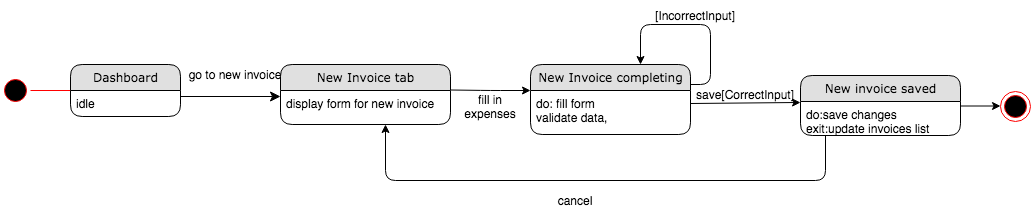

The diagram above was exported from draw.io. Its source (the exported page's mxGraphModel, read from the mxfile embedded in the PNG):
<mxGraphModel dx="946" dy="597" grid="1" gridSize="10" guides="1" tooltips="1" connect="1" arrows="1" fold="1" page="1" pageScale="1" pageWidth="1100" pageHeight="850" background="#ffffff" math="0" shadow="0">
  <root>
    <mxCell id="0" />
    <mxCell id="1" parent="0" />
    <mxCell id="21ea969265ad0168-39" style="edgeStyle=orthogonalEdgeStyle;html=1;labelBackgroundColor=none;startFill=0;startSize=8;endFill=1;endSize=8;fontFamily=Verdana;fontSize=12;exitX=1;exitY=0.5;" parent="1" edge="1">
      <mxGeometry relative="1" as="geometry">
        <Array as="points" />
        <mxPoint x="250" y="106" as="sourcePoint" />
        <mxPoint x="350" y="106" as="targetPoint" />
      </mxGeometry>
    </mxCell>
    <mxCell id="Hgtj_GoyG-KB-VZRIQT7-10" value="[IncorrectInput]" style="text;html=1;strokeColor=none;fillColor=none;align=center;verticalAlign=middle;whiteSpace=wrap;rounded=0;" parent="1" vertex="1">
      <mxGeometry x="730" y="10" width="70" height="30" as="geometry" />
    </mxCell>
    <mxCell id="Hgtj_GoyG-KB-VZRIQT7-16" value="" style="ellipse;html=1;shape=endState;fillColor=#000000;strokeColor=#ff0000;" parent="1" vertex="1">
      <mxGeometry x="1070" y="101" width="30" height="30" as="geometry" />
    </mxCell>
    <mxCell id="Hgtj_GoyG-KB-VZRIQT7-17" value="" style="ellipse;html=1;shape=startState;fillColor=#000000;strokeColor=#ff0000;" parent="1" vertex="1">
      <mxGeometry x="70" y="85" width="30" height="30" as="geometry" />
    </mxCell>
    <mxCell id="Hgtj_GoyG-KB-VZRIQT7-18" value="" style="edgeStyle=orthogonalEdgeStyle;html=1;verticalAlign=bottom;endArrow=open;endSize=8;strokeColor=#ff0000;" parent="1" source="Hgtj_GoyG-KB-VZRIQT7-17" edge="1">
      <mxGeometry relative="1" as="geometry">
        <mxPoint x="160" y="100" as="targetPoint" />
      </mxGeometry>
    </mxCell>
    <mxCell id="Hgtj_GoyG-KB-VZRIQT7-23" value="" style="endArrow=classic;html=1;" parent="1" edge="1">
      <mxGeometry width="50" height="50" relative="1" as="geometry">
        <mxPoint x="1014.5" y="115.5" as="sourcePoint" />
        <mxPoint x="1070" y="115.5" as="targetPoint" />
      </mxGeometry>
    </mxCell>
    <mxCell id="Hgtj_GoyG-KB-VZRIQT7-26" value="go to new invoice" style="text;html=1;strokeColor=none;fillColor=none;align=center;verticalAlign=middle;whiteSpace=wrap;rounded=0;" parent="1" vertex="1">
      <mxGeometry x="250" y="74" width="110" height="20" as="geometry" />
    </mxCell>
    <mxCell id="Hgtj_GoyG-KB-VZRIQT7-27" value="" style="edgeStyle=segmentEdgeStyle;endArrow=classic;html=1;" parent="1" edge="1">
      <mxGeometry width="50" height="50" relative="1" as="geometry">
        <mxPoint x="760" y="94" as="sourcePoint" />
        <mxPoint x="710" y="74" as="targetPoint" />
        <Array as="points">
          <mxPoint x="760" y="94" />
          <mxPoint x="780" y="94" />
          <mxPoint x="780" y="34" />
          <mxPoint x="710" y="34" />
        </Array>
      </mxGeometry>
    </mxCell>
    <mxCell id="Hgtj_GoyG-KB-VZRIQT7-28" value="" style="endArrow=classic;html=1;" parent="1" edge="1">
      <mxGeometry width="50" height="50" relative="1" as="geometry">
        <mxPoint x="520" y="99.5" as="sourcePoint" />
        <mxPoint x="600" y="100" as="targetPoint" />
        <Array as="points">
          <mxPoint x="560" y="100" />
        </Array>
      </mxGeometry>
    </mxCell>
    <mxCell id="21ea969265ad0168-6" value="Dashboard" style="swimlane;html=1;fontStyle=0;childLayout=stackLayout;horizontal=1;startSize=26;fillColor=#e0e0e0;horizontalStack=0;resizeParent=1;resizeLast=0;collapsible=1;marginBottom=0;swimlaneFillColor=#ffffff;align=center;rounded=1;shadow=0;comic=0;labelBackgroundColor=none;strokeWidth=1;fontFamily=Verdana;fontSize=12" parent="1" vertex="1">
      <mxGeometry x="140" y="74" width="110" height="52" as="geometry" />
    </mxCell>
    <mxCell id="21ea969265ad0168-7" value="idle" style="text;html=1;strokeColor=none;fillColor=none;spacingLeft=4;spacingRight=4;whiteSpace=wrap;overflow=hidden;rotatable=0;points=[[0,0.5],[1,0.5]];portConstraint=eastwest;" parent="21ea969265ad0168-6" vertex="1">
      <mxGeometry y="26" width="110" height="26" as="geometry" />
    </mxCell>
    <mxCell id="Hgtj_GoyG-KB-VZRIQT7-32" value="cancel" style="text;html=1;strokeColor=none;fillColor=none;align=center;verticalAlign=middle;whiteSpace=wrap;rounded=0;" parent="1" vertex="1">
      <mxGeometry x="590" y="200" width="110" height="20" as="geometry" />
    </mxCell>
    <mxCell id="Cqn9fgDsuQAYlUK2VSuY-1" value="fill in expenses" style="text;html=1;strokeColor=none;fillColor=none;align=center;verticalAlign=middle;whiteSpace=wrap;rounded=0;" parent="1" vertex="1">
      <mxGeometry x="540" y="106" width="40" height="20" as="geometry" />
    </mxCell>
    <mxCell id="Hgtj_GoyG-KB-VZRIQT7-1" value="New Invoice tab" style="swimlane;html=1;fontStyle=0;childLayout=stackLayout;horizontal=1;startSize=26;fillColor=#e0e0e0;horizontalStack=0;resizeParent=1;resizeLast=0;collapsible=1;marginBottom=0;swimlaneFillColor=#ffffff;align=center;rounded=1;shadow=0;comic=0;labelBackgroundColor=none;strokeWidth=1;fontFamily=Verdana;fontSize=12" parent="1" vertex="1">
      <mxGeometry x="350" y="74" width="170" height="60" as="geometry" />
    </mxCell>
    <mxCell id="Hgtj_GoyG-KB-VZRIQT7-2" value="display form for new invoice" style="text;html=1;strokeColor=none;fillColor=none;spacingLeft=4;spacingRight=4;whiteSpace=wrap;overflow=hidden;rotatable=0;points=[[0,0.5],[1,0.5]];portConstraint=eastwest;" parent="Hgtj_GoyG-KB-VZRIQT7-1" vertex="1">
      <mxGeometry y="26" width="170" height="34" as="geometry" />
    </mxCell>
    <mxCell id="Hgtj_GoyG-KB-VZRIQT7-5" value="New Invoice completing" style="swimlane;html=1;fontStyle=0;childLayout=stackLayout;horizontal=1;startSize=26;fillColor=#e0e0e0;horizontalStack=0;resizeParent=1;resizeLast=0;collapsible=1;marginBottom=0;swimlaneFillColor=#ffffff;align=center;rounded=1;shadow=0;comic=0;labelBackgroundColor=none;strokeWidth=1;fontFamily=Verdana;fontSize=12" parent="1" vertex="1">
      <mxGeometry x="600" y="74" width="160" height="70" as="geometry" />
    </mxCell>
    <mxCell id="Hgtj_GoyG-KB-VZRIQT7-6" value="do: fill form&lt;br&gt;validate data," style="text;html=1;strokeColor=none;fillColor=none;spacingLeft=4;spacingRight=4;whiteSpace=wrap;overflow=hidden;rotatable=0;points=[[0,0.5],[1,0.5]];portConstraint=eastwest;" parent="Hgtj_GoyG-KB-VZRIQT7-5" vertex="1">
      <mxGeometry y="26" width="160" height="44" as="geometry" />
    </mxCell>
    <mxCell id="Cqn9fgDsuQAYlUK2VSuY-5" value="" style="endArrow=classic;html=1;entryX=0;entryY=0.029;entryDx=0;entryDy=0;entryPerimeter=0;" parent="1" target="Cqn9fgDsuQAYlUK2VSuY-4" edge="1">
      <mxGeometry width="50" height="50" relative="1" as="geometry">
        <mxPoint x="760" y="113" as="sourcePoint" />
        <mxPoint x="824" y="113" as="targetPoint" />
      </mxGeometry>
    </mxCell>
    <mxCell id="Cqn9fgDsuQAYlUK2VSuY-6" value="" style="edgeStyle=segmentEdgeStyle;endArrow=classic;html=1;" parent="1" edge="1">
      <mxGeometry width="50" height="50" relative="1" as="geometry">
        <mxPoint x="895" y="140" as="sourcePoint" />
        <mxPoint x="455" y="134" as="targetPoint" />
        <Array as="points">
          <mxPoint x="895" y="190" />
          <mxPoint x="455" y="190" />
        </Array>
      </mxGeometry>
    </mxCell>
    <mxCell id="Cqn9fgDsuQAYlUK2VSuY-8" value="save[CorrectInput]" style="text;html=1;strokeColor=none;fillColor=none;align=center;verticalAlign=middle;whiteSpace=wrap;rounded=0;" parent="1" vertex="1">
      <mxGeometry x="780" y="89" width="70" height="30" as="geometry" />
    </mxCell>
    <mxCell id="Cqn9fgDsuQAYlUK2VSuY-3" value="New invoice saved" style="swimlane;html=1;fontStyle=0;childLayout=stackLayout;horizontal=1;startSize=26;fillColor=#e0e0e0;horizontalStack=0;resizeParent=1;resizeLast=0;collapsible=1;marginBottom=0;swimlaneFillColor=#ffffff;align=center;rounded=1;shadow=0;comic=0;labelBackgroundColor=none;strokeWidth=1;fontFamily=Verdana;fontSize=12" parent="1" vertex="1">
      <mxGeometry x="870" y="85" width="160" height="60" as="geometry" />
    </mxCell>
    <mxCell id="Cqn9fgDsuQAYlUK2VSuY-4" value="do:save changes&lt;br&gt;exit:update invoices list" style="text;html=1;strokeColor=none;fillColor=none;spacingLeft=4;spacingRight=4;whiteSpace=wrap;overflow=hidden;rotatable=0;points=[[0,0.5],[1,0.5]];portConstraint=eastwest;" parent="Cqn9fgDsuQAYlUK2VSuY-3" vertex="1">
      <mxGeometry y="26" width="160" height="34" as="geometry" />
    </mxCell>
  </root>
</mxGraphModel>